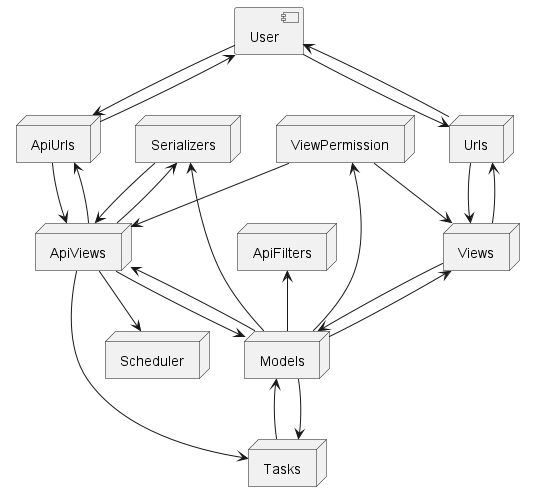

The diagram above was rendered by PlantUML. Its source (embedded in the PNG):
@startuml architecture

component User

User --> Urls
User <-- Urls
User --> ApiUrls
User <-- ApiUrls

node Urls {
}


node ViewPermission {
}

Urls --> Views
Urls <-- Views
ViewPermission --> Views

node Views {
}

node ApiUrls {
}

ApiUrls --> ApiViews
ApiUrls <-- ApiViews
ViewPermission --> ApiViews

node ApiViews {
}

Serializers --> ApiViews
Serializers <-- ApiViews
Serializers <-- Models

node Serializers {
}

ApiFilters <-- Models
node ApiFilters {
}

Views --> Models
Views <-- Models
ApiViews --> Models
ApiViews <-- Models
ViewPermission <-- Models
node Models {
}

ApiViews --> Scheduler
node Scheduler {
}

ApiViews --> Tasks
Models <-- Tasks
Models --> Tasks
node Tasks {
}

@enduml